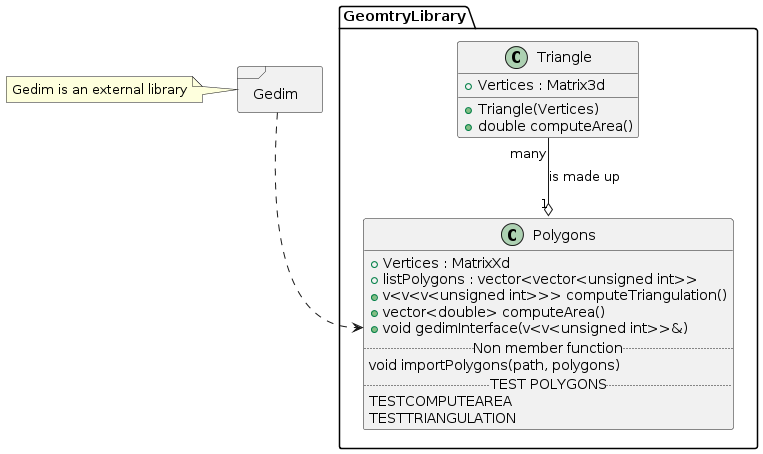

The diagram above was rendered by PlantUML. Its source (embedded in the PNG):
@startuml
' Questo è un commento
package GeomtryLibrary <<Folder>>
{
class Triangle
{
+ Vertices : Matrix3d
+ Triangle(Vertices)
+ double computeArea()
}

class Polygons
{
+ Vertices : MatrixXd
+ listPolygons : vector<vector<unsigned int>>
+ v<v<v<unsigned int>>> computeTriangulation()
+ vector<double> computeArea()
+ void gedimInterface(v<v<unsigned int>>&)
..Non member function..
void importPolygons(path, polygons)
..TEST POLYGONS..
TESTCOMPUTEAREA
TESTTRIANGULATION
}
}

package Gedim <<Frame>>
{
}

note "Gedim is an external library" as GedimN
GedimN .right. Gedim

Gedim ..> Polygons::gedimInterface

Triangle "many" --o "1" Polygons : is made up
@enduml